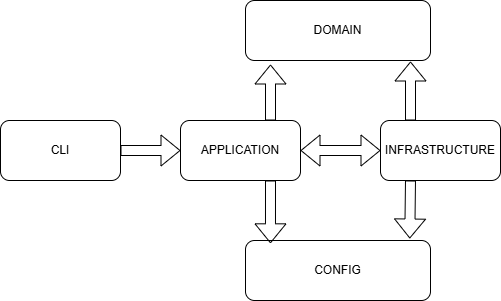

The diagram above was exported from draw.io. Its source (the exported page's mxGraphModel, read from the mxfile embedded in the PNG):
<mxGraphModel dx="1042" dy="527" grid="1" gridSize="10" guides="1" tooltips="1" connect="1" arrows="1" fold="1" page="1" pageScale="1" pageWidth="827" pageHeight="1169" math="0" shadow="0">
  <root>
    <mxCell id="0" />
    <mxCell id="1" parent="0" />
    <mxCell id="MAX9aifuosJiyUJerrVw-1" value="CLI" style="rounded=1;whiteSpace=wrap;html=1;" vertex="1" parent="1">
      <mxGeometry x="140" y="220" width="120" height="60" as="geometry" />
    </mxCell>
    <mxCell id="MAX9aifuosJiyUJerrVw-2" value="APPLICATION" style="rounded=1;whiteSpace=wrap;html=1;" vertex="1" parent="1">
      <mxGeometry x="320" y="220" width="120" height="60" as="geometry" />
    </mxCell>
    <mxCell id="MAX9aifuosJiyUJerrVw-3" value="INFRASTRUCTURE" style="rounded=1;whiteSpace=wrap;html=1;" vertex="1" parent="1">
      <mxGeometry x="520" y="220" width="120" height="60" as="geometry" />
    </mxCell>
    <mxCell id="MAX9aifuosJiyUJerrVw-4" value="DOMAIN" style="rounded=1;whiteSpace=wrap;html=1;" vertex="1" parent="1">
      <mxGeometry x="385" y="100" width="185" height="60" as="geometry" />
    </mxCell>
    <mxCell id="MAX9aifuosJiyUJerrVw-5" value="CONFIG" style="rounded=1;whiteSpace=wrap;html=1;" vertex="1" parent="1">
      <mxGeometry x="385" y="340" width="185" height="60" as="geometry" />
    </mxCell>
    <mxCell id="MAX9aifuosJiyUJerrVw-6" value="" style="shape=flexArrow;endArrow=classic;html=1;rounded=0;entryX=0;entryY=0.5;entryDx=0;entryDy=0;exitX=1;exitY=0.5;exitDx=0;exitDy=0;" edge="1" parent="1" source="MAX9aifuosJiyUJerrVw-1" target="MAX9aifuosJiyUJerrVw-2">
      <mxGeometry width="50" height="50" relative="1" as="geometry">
        <mxPoint x="210" y="370" as="sourcePoint" />
        <mxPoint x="260" y="320" as="targetPoint" />
      </mxGeometry>
    </mxCell>
    <mxCell id="MAX9aifuosJiyUJerrVw-7" value="" style="shape=flexArrow;endArrow=classic;startArrow=classic;html=1;rounded=0;entryX=0;entryY=0.5;entryDx=0;entryDy=0;exitX=1;exitY=0.5;exitDx=0;exitDy=0;" edge="1" parent="1" source="MAX9aifuosJiyUJerrVw-2" target="MAX9aifuosJiyUJerrVw-3">
      <mxGeometry width="100" height="100" relative="1" as="geometry">
        <mxPoint x="360" y="330" as="sourcePoint" />
        <mxPoint x="460" y="230" as="targetPoint" />
      </mxGeometry>
    </mxCell>
    <mxCell id="MAX9aifuosJiyUJerrVw-9" value="" style="shape=flexArrow;endArrow=classic;html=1;rounded=0;exitX=0.75;exitY=0;exitDx=0;exitDy=0;" edge="1" parent="1" source="MAX9aifuosJiyUJerrVw-2">
      <mxGeometry width="50" height="50" relative="1" as="geometry">
        <mxPoint x="390" y="300" as="sourcePoint" />
        <mxPoint x="410" y="164" as="targetPoint" />
      </mxGeometry>
    </mxCell>
    <mxCell id="MAX9aifuosJiyUJerrVw-10" value="" style="shape=flexArrow;endArrow=classic;html=1;rounded=0;exitX=0.25;exitY=0;exitDx=0;exitDy=0;" edge="1" parent="1" source="MAX9aifuosJiyUJerrVw-3">
      <mxGeometry width="50" height="50" relative="1" as="geometry">
        <mxPoint x="390" y="300" as="sourcePoint" />
        <mxPoint x="550" y="161" as="targetPoint" />
      </mxGeometry>
    </mxCell>
    <mxCell id="MAX9aifuosJiyUJerrVw-11" value="" style="shape=flexArrow;endArrow=classic;html=1;rounded=0;exitX=0.75;exitY=1;exitDx=0;exitDy=0;entryX=0.135;entryY=0.047;entryDx=0;entryDy=0;entryPerimeter=0;" edge="1" parent="1" source="MAX9aifuosJiyUJerrVw-2" target="MAX9aifuosJiyUJerrVw-5">
      <mxGeometry width="50" height="50" relative="1" as="geometry">
        <mxPoint x="390" y="300" as="sourcePoint" />
        <mxPoint x="440" y="250" as="targetPoint" />
      </mxGeometry>
    </mxCell>
    <mxCell id="MAX9aifuosJiyUJerrVw-12" value="" style="shape=flexArrow;endArrow=classic;html=1;rounded=0;exitX=0.25;exitY=1;exitDx=0;exitDy=0;entryX=0.888;entryY=-0.033;entryDx=0;entryDy=0;entryPerimeter=0;" edge="1" parent="1" source="MAX9aifuosJiyUJerrVw-3" target="MAX9aifuosJiyUJerrVw-5">
      <mxGeometry width="50" height="50" relative="1" as="geometry">
        <mxPoint x="390" y="300" as="sourcePoint" />
        <mxPoint x="440" y="250" as="targetPoint" />
      </mxGeometry>
    </mxCell>
  </root>
</mxGraphModel>